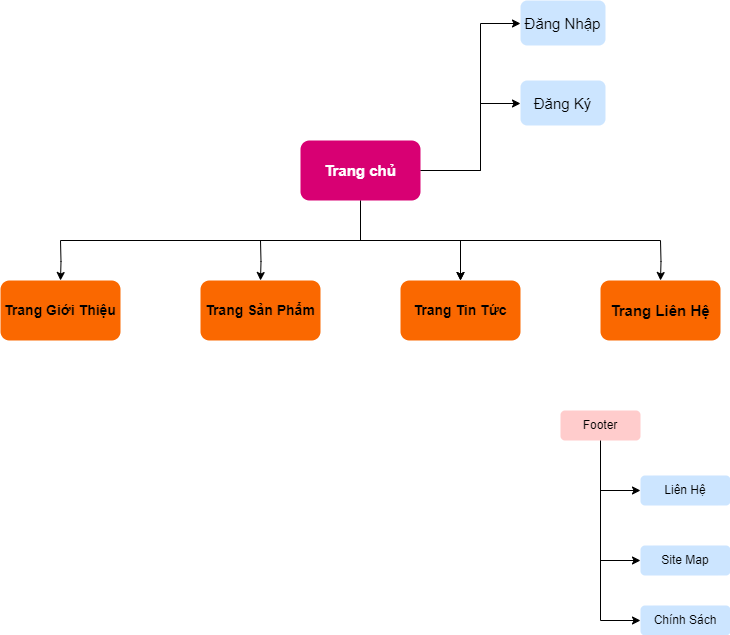

The diagram above was exported from draw.io. Its source (the exported page's mxGraphModel, read from the mxfile embedded in the PNG):
<mxGraphModel dx="1050" dy="534" grid="1" gridSize="10" guides="1" tooltips="1" connect="1" arrows="1" fold="1" page="1" pageScale="1" pageWidth="827" pageHeight="1169" math="0" shadow="0">
  <root>
    <mxCell id="0" />
    <mxCell id="1" parent="0" />
    <mxCell id="SjV3JGSWH-JuYXT5Aow2-3" value="" style="edgeStyle=orthogonalEdgeStyle;rounded=0;orthogonalLoop=1;jettySize=auto;html=1;" parent="1" source="SjV3JGSWH-JuYXT5Aow2-1" target="SjV3JGSWH-JuYXT5Aow2-2" edge="1">
      <mxGeometry relative="1" as="geometry" />
    </mxCell>
    <mxCell id="SjV3JGSWH-JuYXT5Aow2-6" value="" style="edgeStyle=orthogonalEdgeStyle;rounded=0;orthogonalLoop=1;jettySize=auto;html=1;" parent="1" source="SjV3JGSWH-JuYXT5Aow2-1" target="SjV3JGSWH-JuYXT5Aow2-2" edge="1">
      <mxGeometry relative="1" as="geometry" />
    </mxCell>
    <mxCell id="SjV3JGSWH-JuYXT5Aow2-20" value="" style="edgeStyle=orthogonalEdgeStyle;rounded=0;orthogonalLoop=1;jettySize=auto;html=1;" parent="1" source="SjV3JGSWH-JuYXT5Aow2-1" target="SjV3JGSWH-JuYXT5Aow2-19" edge="1">
      <mxGeometry relative="1" as="geometry">
        <Array as="points">
          <mxPoint x="520" y="170" />
          <mxPoint x="520" y="23" />
        </Array>
      </mxGeometry>
    </mxCell>
    <mxCell id="SjV3JGSWH-JuYXT5Aow2-25" value="" style="edgeStyle=orthogonalEdgeStyle;rounded=0;orthogonalLoop=1;jettySize=auto;html=1;" parent="1" source="SjV3JGSWH-JuYXT5Aow2-1" target="SjV3JGSWH-JuYXT5Aow2-24" edge="1">
      <mxGeometry relative="1" as="geometry">
        <Array as="points">
          <mxPoint x="520" y="170" />
          <mxPoint x="520" y="103" />
        </Array>
      </mxGeometry>
    </mxCell>
    <mxCell id="SjV3JGSWH-JuYXT5Aow2-1" value="Trang chủ" style="rounded=1;whiteSpace=wrap;html=1;fillColor=#d80073;strokeColor=none;fontSize=15;fontColor=#ffffff;fontStyle=1" parent="1" vertex="1">
      <mxGeometry x="340" y="140" width="120" height="60" as="geometry" />
    </mxCell>
    <mxCell id="SjV3JGSWH-JuYXT5Aow2-9" value="" style="edgeStyle=orthogonalEdgeStyle;rounded=0;orthogonalLoop=1;jettySize=auto;html=1;" parent="1" target="SjV3JGSWH-JuYXT5Aow2-8" edge="1">
      <mxGeometry relative="1" as="geometry">
        <mxPoint x="300" y="240" as="sourcePoint" />
      </mxGeometry>
    </mxCell>
    <mxCell id="SjV3JGSWH-JuYXT5Aow2-14" value="" style="edgeStyle=orthogonalEdgeStyle;rounded=0;orthogonalLoop=1;jettySize=auto;html=1;" parent="1" target="SjV3JGSWH-JuYXT5Aow2-13" edge="1">
      <mxGeometry relative="1" as="geometry">
        <mxPoint x="700" y="240" as="sourcePoint" />
      </mxGeometry>
    </mxCell>
    <mxCell id="SjV3JGSWH-JuYXT5Aow2-2" value="Trang Tin Tức" style="whiteSpace=wrap;html=1;fontSize=14;fillColor=#fa6800;strokeColor=none;fontColor=#000000;rounded=1;fontStyle=1" parent="1" vertex="1">
      <mxGeometry x="440" y="280" width="120" height="60" as="geometry" />
    </mxCell>
    <mxCell id="SjV3JGSWH-JuYXT5Aow2-7" value="" style="endArrow=none;html=1;rounded=0;" parent="1" edge="1">
      <mxGeometry width="50" height="50" relative="1" as="geometry">
        <mxPoint x="100" y="240" as="sourcePoint" />
        <mxPoint x="700" y="240" as="targetPoint" />
      </mxGeometry>
    </mxCell>
    <mxCell id="SjV3JGSWH-JuYXT5Aow2-12" value="" style="edgeStyle=orthogonalEdgeStyle;rounded=0;orthogonalLoop=1;jettySize=auto;html=1;" parent="1" target="SjV3JGSWH-JuYXT5Aow2-11" edge="1">
      <mxGeometry relative="1" as="geometry">
        <mxPoint x="100" y="240" as="sourcePoint" />
      </mxGeometry>
    </mxCell>
    <mxCell id="SjV3JGSWH-JuYXT5Aow2-8" value="Trang Sản Phẩm" style="whiteSpace=wrap;html=1;fontSize=14;fillColor=#fa6800;strokeColor=none;fontColor=#000000;rounded=1;fontStyle=1" parent="1" vertex="1">
      <mxGeometry x="240" y="280" width="120" height="60" as="geometry" />
    </mxCell>
    <mxCell id="SjV3JGSWH-JuYXT5Aow2-11" value="Trang Giới Thiệu" style="whiteSpace=wrap;html=1;fontSize=14;fillColor=#fa6800;strokeColor=none;fontColor=#000000;rounded=1;fontStyle=1" parent="1" vertex="1">
      <mxGeometry x="40" y="280" width="120" height="60" as="geometry" />
    </mxCell>
    <mxCell id="SjV3JGSWH-JuYXT5Aow2-13" value="Trang Liên Hệ" style="whiteSpace=wrap;html=1;fontSize=15;fillColor=#fa6800;strokeColor=none;fontColor=#000000;rounded=1;fontStyle=1" parent="1" vertex="1">
      <mxGeometry x="640" y="280" width="120" height="60" as="geometry" />
    </mxCell>
    <mxCell id="SjV3JGSWH-JuYXT5Aow2-19" value="&lt;span style=&quot;font-weight: normal;&quot;&gt;Đăng Nhập&lt;/span&gt;" style="whiteSpace=wrap;html=1;fontSize=15;fillColor=#cce5ff;strokeColor=none;rounded=1;fontStyle=1;" parent="1" vertex="1">
      <mxGeometry x="560" width="85" height="45" as="geometry" />
    </mxCell>
    <mxCell id="SjV3JGSWH-JuYXT5Aow2-24" value="&lt;span style=&quot;font-weight: normal;&quot;&gt;Đăng Ký&lt;br&gt;&lt;/span&gt;" style="whiteSpace=wrap;html=1;fontSize=15;fillColor=#cce5ff;strokeColor=none;rounded=1;fontStyle=1;" parent="1" vertex="1">
      <mxGeometry x="560" y="80" width="85" height="45" as="geometry" />
    </mxCell>
    <mxCell id="SjV3JGSWH-JuYXT5Aow2-28" value="" style="edgeStyle=orthogonalEdgeStyle;rounded=0;orthogonalLoop=1;jettySize=auto;html=1;" parent="1" source="SjV3JGSWH-JuYXT5Aow2-26" target="SjV3JGSWH-JuYXT5Aow2-27" edge="1">
      <mxGeometry relative="1" as="geometry">
        <Array as="points">
          <mxPoint x="640" y="620" />
        </Array>
      </mxGeometry>
    </mxCell>
    <mxCell id="SjV3JGSWH-JuYXT5Aow2-30" value="" style="edgeStyle=orthogonalEdgeStyle;rounded=0;orthogonalLoop=1;jettySize=auto;html=1;" parent="1" source="SjV3JGSWH-JuYXT5Aow2-26" target="SjV3JGSWH-JuYXT5Aow2-29" edge="1">
      <mxGeometry relative="1" as="geometry">
        <Array as="points">
          <mxPoint x="640" y="490" />
        </Array>
      </mxGeometry>
    </mxCell>
    <mxCell id="SjV3JGSWH-JuYXT5Aow2-32" value="" style="edgeStyle=orthogonalEdgeStyle;rounded=0;orthogonalLoop=1;jettySize=auto;html=1;" parent="1" source="SjV3JGSWH-JuYXT5Aow2-26" target="SjV3JGSWH-JuYXT5Aow2-31" edge="1">
      <mxGeometry relative="1" as="geometry">
        <Array as="points">
          <mxPoint x="640" y="560" />
        </Array>
      </mxGeometry>
    </mxCell>
    <mxCell id="SjV3JGSWH-JuYXT5Aow2-26" value="Footer" style="rounded=1;whiteSpace=wrap;html=1;arcSize=15;fillColor=#ffcccc;strokeColor=none;" parent="1" vertex="1">
      <mxGeometry x="600" y="410" width="80" height="30" as="geometry" />
    </mxCell>
    <mxCell id="SjV3JGSWH-JuYXT5Aow2-27" value="Chính Sách" style="whiteSpace=wrap;html=1;fillColor=#cce5ff;strokeColor=none;rounded=1;arcSize=15;" parent="1" vertex="1">
      <mxGeometry x="680" y="605" width="90" height="30" as="geometry" />
    </mxCell>
    <mxCell id="SjV3JGSWH-JuYXT5Aow2-29" value="Liên Hệ" style="whiteSpace=wrap;html=1;fillColor=#cce5ff;strokeColor=none;rounded=1;arcSize=15;" parent="1" vertex="1">
      <mxGeometry x="680" y="475" width="90" height="30" as="geometry" />
    </mxCell>
    <mxCell id="SjV3JGSWH-JuYXT5Aow2-31" value="Site Map" style="whiteSpace=wrap;html=1;fillColor=#cce5ff;strokeColor=none;rounded=1;arcSize=15;" parent="1" vertex="1">
      <mxGeometry x="680" y="545" width="90" height="30" as="geometry" />
    </mxCell>
  </root>
</mxGraphModel>